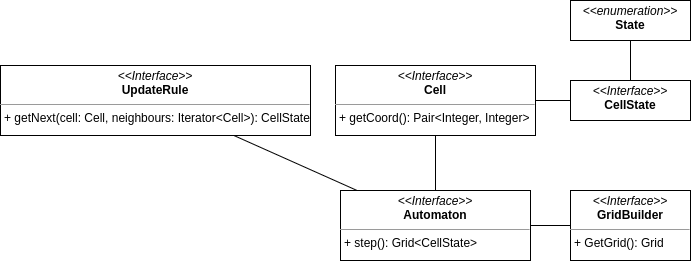

The diagram above was exported from draw.io. Its source (the exported page's mxGraphModel, read from the mxfile embedded in the PNG):
<mxGraphModel dx="781" dy="572" grid="1" gridSize="10" guides="1" tooltips="1" connect="1" arrows="1" fold="1" page="1" pageScale="1" pageWidth="850" pageHeight="1100" math="0" shadow="0">
  <root>
    <mxCell id="0" />
    <mxCell id="1" parent="0" />
    <mxCell id="_kQb7CHVLtFhpdD0hcgL-16" style="edgeStyle=orthogonalEdgeStyle;rounded=0;orthogonalLoop=1;jettySize=auto;html=1;endArrow=none;endFill=0;" edge="1" parent="1" source="_kQb7CHVLtFhpdD0hcgL-2" target="_kQb7CHVLtFhpdD0hcgL-7">
      <mxGeometry relative="1" as="geometry" />
    </mxCell>
    <mxCell id="_kQb7CHVLtFhpdD0hcgL-2" value="&lt;p style=&quot;margin: 0px ; margin-top: 4px ; text-align: center&quot;&gt;&lt;i&gt;&amp;lt;&amp;lt;Interface&amp;gt;&amp;gt;&lt;/i&gt;&lt;br&gt;&lt;b&gt;Automaton&lt;/b&gt;&lt;/p&gt;&lt;hr size=&quot;1&quot;&gt;&lt;p style=&quot;margin: 0px ; margin-left: 4px&quot;&gt;&lt;/p&gt;&lt;p style=&quot;margin: 0px ; margin-left: 4px&quot;&gt;+ step(): Grid&amp;lt;CellState&amp;gt;&lt;br&gt;&lt;/p&gt;" style="verticalAlign=top;align=left;overflow=fill;fontSize=12;fontFamily=Helvetica;html=1;" vertex="1" parent="1">
      <mxGeometry x="370" y="460" width="190" height="70" as="geometry" />
    </mxCell>
    <mxCell id="_kQb7CHVLtFhpdD0hcgL-20" style="edgeStyle=orthogonalEdgeStyle;rounded=0;orthogonalLoop=1;jettySize=auto;html=1;endArrow=none;endFill=0;" edge="1" parent="1" source="_kQb7CHVLtFhpdD0hcgL-3" target="_kQb7CHVLtFhpdD0hcgL-2">
      <mxGeometry relative="1" as="geometry" />
    </mxCell>
    <mxCell id="_kQb7CHVLtFhpdD0hcgL-3" value="&lt;p style=&quot;margin: 0px ; margin-top: 4px ; text-align: center&quot;&gt;&lt;i&gt;&amp;lt;&amp;lt;Interface&amp;gt;&amp;gt;&lt;/i&gt;&lt;br&gt;&lt;b&gt;GridBuilder&lt;/b&gt;&lt;/p&gt;&lt;hr size=&quot;1&quot;&gt;&lt;p style=&quot;margin: 0px ; margin-left: 4px&quot;&gt;+ GetGrid(): Grid&lt;br&gt;&lt;/p&gt;" style="verticalAlign=top;align=left;overflow=fill;fontSize=12;fontFamily=Helvetica;html=1;" vertex="1" parent="1">
      <mxGeometry x="600" y="460" width="120" height="70" as="geometry" />
    </mxCell>
    <mxCell id="_kQb7CHVLtFhpdD0hcgL-18" style="edgeStyle=orthogonalEdgeStyle;rounded=0;orthogonalLoop=1;jettySize=auto;html=1;endArrow=none;endFill=0;" edge="1" parent="1" source="_kQb7CHVLtFhpdD0hcgL-4" target="_kQb7CHVLtFhpdD0hcgL-7">
      <mxGeometry relative="1" as="geometry" />
    </mxCell>
    <mxCell id="_kQb7CHVLtFhpdD0hcgL-4" value="&lt;p style=&quot;margin: 0px ; margin-top: 4px ; text-align: center&quot;&gt;&lt;i&gt;&amp;lt;&amp;lt;Interface&amp;gt;&amp;gt;&lt;/i&gt;&lt;br&gt;&lt;b&gt;CellState&lt;/b&gt;&lt;/p&gt;&lt;p style=&quot;margin: 0px ; margin-left: 4px&quot;&gt;&lt;br&gt;&lt;/p&gt;" style="verticalAlign=top;align=left;overflow=fill;fontSize=12;fontFamily=Helvetica;html=1;" vertex="1" parent="1">
      <mxGeometry x="600" y="350" width="120" height="40" as="geometry" />
    </mxCell>
    <mxCell id="_kQb7CHVLtFhpdD0hcgL-19" style="edgeStyle=orthogonalEdgeStyle;rounded=0;orthogonalLoop=1;jettySize=auto;html=1;endArrow=none;endFill=0;" edge="1" parent="1" source="_kQb7CHVLtFhpdD0hcgL-5" target="_kQb7CHVLtFhpdD0hcgL-4">
      <mxGeometry relative="1" as="geometry" />
    </mxCell>
    <mxCell id="_kQb7CHVLtFhpdD0hcgL-5" value="&lt;p style=&quot;margin: 0px ; margin-top: 4px ; text-align: center&quot;&gt;&lt;i&gt;&amp;lt;&amp;lt;enumeration&amp;gt;&amp;gt;&lt;/i&gt;&lt;br&gt;&lt;b&gt;State&lt;/b&gt;&lt;/p&gt;&lt;p style=&quot;margin: 0px ; margin-left: 4px&quot;&gt;&lt;br&gt;&lt;/p&gt;" style="verticalAlign=top;align=left;overflow=fill;fontSize=12;fontFamily=Helvetica;html=1;" vertex="1" parent="1">
      <mxGeometry x="600" y="270" width="120" height="40" as="geometry" />
    </mxCell>
    <mxCell id="_kQb7CHVLtFhpdD0hcgL-21" value="" style="edgeStyle=orthogonalEdgeStyle;rounded=0;orthogonalLoop=1;jettySize=auto;html=1;endArrow=none;endFill=0;" edge="1" parent="1" source="_kQb7CHVLtFhpdD0hcgL-7" target="_kQb7CHVLtFhpdD0hcgL-2">
      <mxGeometry relative="1" as="geometry" />
    </mxCell>
    <mxCell id="_kQb7CHVLtFhpdD0hcgL-7" value="&lt;p style=&quot;margin: 0px ; margin-top: 4px ; text-align: center&quot;&gt;&lt;i&gt;&amp;lt;&amp;lt;Interface&amp;gt;&amp;gt;&lt;/i&gt;&lt;br&gt;&lt;b&gt;Cell&lt;/b&gt;&lt;/p&gt;&lt;hr size=&quot;1&quot;&gt;&lt;p style=&quot;margin: 0px ; margin-left: 4px&quot;&gt;+ getCoord(): Pair&amp;lt;Integer, Integer&amp;gt;&lt;/p&gt;" style="verticalAlign=top;align=left;overflow=fill;fontSize=12;fontFamily=Helvetica;html=1;" vertex="1" parent="1">
      <mxGeometry x="365" y="335" width="200" height="70" as="geometry" />
    </mxCell>
    <mxCell id="_kQb7CHVLtFhpdD0hcgL-17" style="rounded=0;orthogonalLoop=1;jettySize=auto;html=1;endArrow=none;endFill=0;" edge="1" parent="1" source="_kQb7CHVLtFhpdD0hcgL-8" target="_kQb7CHVLtFhpdD0hcgL-2">
      <mxGeometry relative="1" as="geometry" />
    </mxCell>
    <mxCell id="_kQb7CHVLtFhpdD0hcgL-8" value="&lt;p style=&quot;margin: 0px ; margin-top: 4px ; text-align: center&quot;&gt;&lt;i&gt;&amp;lt;&amp;lt;Interface&amp;gt;&amp;gt;&lt;/i&gt;&lt;br&gt;&lt;b&gt;UpdateRule&lt;/b&gt;&lt;/p&gt;&lt;hr size=&quot;1&quot;&gt;&lt;p style=&quot;margin: 0px ; margin-left: 4px&quot;&gt;&lt;span&gt;+ getNext(cell: Cell, neighbours: Iterator&amp;lt;Cell&amp;gt;): CellState&lt;/span&gt;&lt;br&gt;&lt;/p&gt;&lt;p style=&quot;margin: 0px ; margin-left: 4px&quot;&gt;&lt;br&gt;&lt;/p&gt;" style="verticalAlign=top;align=left;overflow=fill;fontSize=12;fontFamily=Helvetica;html=1;" vertex="1" parent="1">
      <mxGeometry x="30" y="335" width="310" height="70" as="geometry" />
    </mxCell>
  </root>
</mxGraphModel>